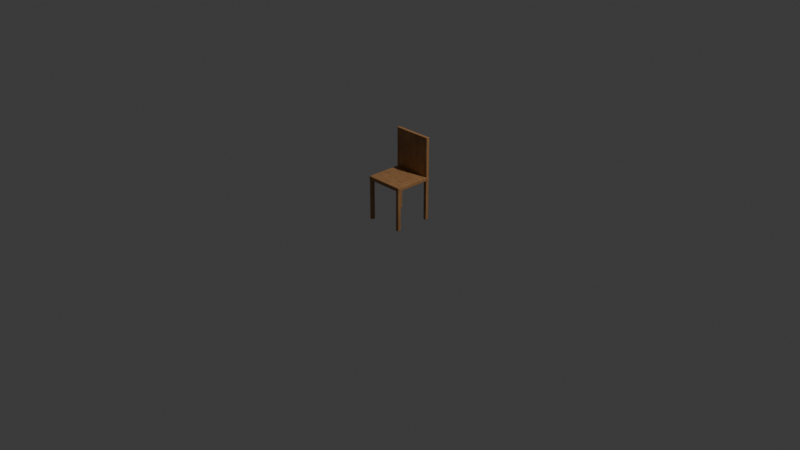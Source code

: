 # Source: cadeira.blend  (saved by Blender 5.2.45; exported with 4.5.12 LTS)
import bpy
from mathutils import Matrix  # noqa: F401  (used for matrix-valued properties, if any)

bpy.ops.wm.read_factory_settings(use_empty=True)
scene = bpy.context.scene
scene.name = 'Scene'

# ---- collections
col_collection = bpy.data.collections.new('Collection'); scene.collection.children.link(col_collection)

# ---- materials (node trees are filled in below, after node groups)
mat_madeira_carvalho = bpy.data.materials.new('madeira carvalho')

# ---- material node trees
mat_madeira_carvalho.use_nodes = True; mat_madeira_carvalho.node_tree.nodes.clear()
_N = mat_madeira_carvalho.node_tree.nodes; _L = mat_madeira_carvalho.node_tree.links
n0 = _N.new('ShaderNodeBsdfPrincipled'); n0.name = 'Principled BSDF'; n0.location = (-150, 139)
n0.inputs[2].default_value = 0.55
n0.inputs[10].default_value = 0.005
n0.inputs[19].default_value = 0.1
n1 = _N.new('ShaderNodeOutputMaterial'); n1.name = 'Material Output'; n1.location = (195, 136)
n2 = _N.new('ShaderNodeTexNoise'); n2.name = 'Noise Texture'; n2.location = (-686, 116)
n2.width = 160
n2.inputs[3].default_value = 3.0
n2.inputs[4].default_value = 0.65
n2.inputs[8].default_value = 0.3
n3 = _N.new('ShaderNodeValToRGB'); n3.name = 'Color Ramp'; n3.location = (-446, 61)
while len(n3.color_ramp.elements) > 1: n3.color_ramp.elements.remove(n3.color_ramp.elements[-1])
n3.color_ramp.elements[0].position = 0.0; n3.color_ramp.elements[0].color = (0.162, 0.05951, 0.0185, 1.0)
_e = n3.color_ramp.elements.new(1.0); _e.color = (0.5841, 0.314, 0.1301, 1.0)
n4 = _N.new('ShaderNodeTexCoord'); n4.name = 'Texture Coordinate'; n4.location = (-1191, 108)
n5 = _N.new('ShaderNodeMapping'); n5.name = 'Mapping'; n5.location = (-948, 103)
n5.inputs[3].default_value = (1.0, 8.0, 1.0)
n6 = _N.new('ShaderNodeBump'); n6.name = 'Bump'; n6.location = (-456, -261)
n6.inputs[0].default_value = 0.1
_L.new(n0.outputs[0], n1.inputs[0])
_L.new(n2.outputs[0], n3.inputs[0])
_L.new(n3.outputs[0], n0.inputs[0])
_L.new(n4.outputs[0], n5.inputs[0])
_L.new(n5.outputs[0], n2.inputs[0])
_L.new(n2.outputs[0], n6.inputs[3])
_L.new(n6.outputs[0], n0.inputs[5])
n1.is_active_output = True

# ---- world
world_world = bpy.data.worlds.new('World'); scene.world = world_world
world_world.use_nodes = True; world_world.node_tree.nodes.clear()
_N = world_world.node_tree.nodes; _L = world_world.node_tree.links
n0 = _N.new('ShaderNodeOutputWorld'); n0.name = 'World Output'; n0.location = (200, 100)
n1 = _N.new('ShaderNodeBackground'); n1.name = 'Background'; n1.location = (-200, 100)
n1.inputs[0].default_value = (0.05088, 0.05088, 0.05088, 1.0)
_L.new(n1.outputs[0], n0.inputs[0])
n0.is_active_output = True
world_world.color = (0.05088, 0.05088, 0.05088)
world_world.sun_shadow_jitter_overblur = 0.0

# ---- cameras
cam_camera = bpy.data.cameras.new('Camera')
cam_camera.clip_end = 100.0
cam_camera.ortho_scale = 7.314

# ---- lights
light_light = bpy.data.lights.new('Light', 'POINT')
light_light.energy = 1000.0
light_light.shadow_soft_size = 0.1

# ---- meshes
me_cube_001 = bpy.data.meshes.new('Cube.001')
me_cube_001.from_pydata([(-0.21, -0.21, 0.43), (-0.21, -0.21, 0.47), (-0.21, 0.21, 0.43), (-0.21, 0.21, 0.47), (0.21, -0.21, 0.43), (0.21, -0.21, 0.47), (0.21, 0.21, 0.43), (0.21, 0.21, 0.47), (0.1725, 0.1725, 0.0), (0.1725, 0.1725, 0.45), (0.1725, 0.2075, 0.0), (0.1725, 0.2075, 0.45), (0.2075, 0.1725, 0.0), (0.2075, 0.1725, 0.45), (0.2075, 0.2075, 0.0), (0.2075, 0.2075, 0.45), (-0.1725, 0.1725, 0.0), (-0.1725, 0.1725, 0.45), (-0.1725, 0.2075, 0.0), (-0.1725, 0.2075, 0.45), (-0.2075, 0.1725, 0.0), (-0.2075, 0.1725, 0.45), (-0.2075, 0.2075, 0.0), (-0.2075, 0.2075, 0.45), (0.1725, -0.1725, 0.0), (0.1725, -0.1725, 0.45), (0.1725, -0.2075, 0.0), (0.1725, -0.2075, 0.45), (0.2075, -0.1725, 0.0), (0.2075, -0.1725, 0.45), (0.2075, -0.2075, 0.0), (0.2075, -0.2075, 0.45), (-0.1725, -0.1725, 0.0), (-0.1725, -0.1725, 0.45), (-0.1725, -0.2075, 0.0), (-0.1725, -0.2075, 0.45), (-0.2075, -0.1725, 0.0), (-0.2075, -0.1725, 0.45), (-0.2075, -0.2075, 0.0), (-0.2075, -0.2075, 0.45), (-0.21, 0.1725, 0.47), (-0.21, 0.1725, 0.89), (-0.21, 0.2075, 0.47), (-0.21, 0.2075, 0.89), (0.21, 0.1725, 0.47), (0.21, 0.1725, 0.89), (0.21, 0.2075, 0.47), (0.21, 0.2075, 0.89)], [], [(0, 1, 3, 2), (2, 3, 7, 6), (6, 7, 5, 4), (4, 5, 1, 0), (2, 6, 4, 0), (7, 3, 1, 5), (8, 9, 11, 10), (10, 11, 15, 14), (14, 15, 13, 12), (12, 13, 9, 8), (10, 14, 12, 8), (15, 11, 9, 13), (16, 18, 19, 17), (18, 22, 23, 19), (22, 20, 21, 23), (20, 16, 17, 21), (18, 16, 20, 22), (23, 21, 17, 19), (24, 26, 27, 25), (26, 30, 31, 27), (30, 28, 29, 31), (28, 24, 25, 29), (26, 24, 28, 30), (31, 29, 25, 27), (32, 33, 35, 34), (34, 35, 39, 38), (38, 39, 37, 36), (36, 37, 33, 32), (34, 38, 36, 32), (39, 35, 33, 37), (40, 41, 43, 42), (42, 43, 47, 46), (46, 47, 45, 44), (44, 45, 41, 40), (42, 46, 44, 40), (47, 43, 41, 45)])
_uv = me_cube_001.uv_layers.new(name='UVMap')
_uv.uv.foreach_set('vector', [0.375, 0.0, 0.625, 0.0, 0.625, 0.25, 0.375, 0.25, 0.375, 0.25, 0.625, 0.25, 0.625, 0.5, 0.375, 0.5, 0.375, 0.5, 0.625, 0.5, 0.625, 0.75, 0.375, 0.75, 0.375, 0.75, 0.625, 0.75, 0.625, 1.0, 0.375, 1.0, 0.125, 0.5, 0.375, 0.5, 0.375, 0.75, 0.125, 0.75, 0.625, 0.5, 0.875, 0.5, 0.875, 0.75, 0.625, 0.75, 0.375, 0.0, 0.625, 0.0, 0.625, 0.25, 0.375, 0.25, 0.375, 0.25, 0.625, 0.25, 0.625, 0.5, 0.375, 0.5, 0.375, 0.5, 0.625, 0.5, 0.625, 0.75, 0.375, 0.75, 0.375, 0.75, 0.625, 0.75, 0.625, 1.0, 0.375, 1.0, 0.125, 0.5, 0.375, 0.5, 0.375, 0.75, 0.125, 0.75, 0.625, 0.5, 0.875, 0.5, 0.875, 0.75, 0.625, 0.75, 0.375, 0.0, 0.375, 0.25, 0.625, 0.25, 0.625, 0.0, 0.375, 0.25, 0.375, 0.5, 0.625, 0.5, 0.625, 0.25, 0.375, 0.5, 0.375, 0.75, 0.625, 0.75, 0.625, 0.5, 0.375, 0.75, 0.375, 1.0, 0.625, 1.0, 0.625, 0.75, 0.125, 0.5, 0.125, 0.75, 0.375, 0.75, 0.375, 0.5, 0.625, 0.5, 0.625, 0.75, 0.875, 0.75, 0.875, 0.5, 0.375, 0.0, 0.375, 0.25, 0.625, 0.25, 0.625, 0.0, 0.375, 0.25, 0.375, 0.5, 0.625, 0.5, 0.625, 0.25, 0.375, 0.5, 0.375, 0.75, 0.625, 0.75, 0.625, 0.5, 0.375, 0.75, 0.375, 1.0, 0.625, 1.0, 0.625, 0.75, 0.125, 0.5, 0.125, 0.75, 0.375, 0.75, 0.375, 0.5, 0.625, 0.5, 0.625, 0.75, 0.875, 0.75, 0.875, 0.5, 0.375, 0.0, 0.625, 0.0, 0.625, 0.25, 0.375, 0.25, 0.375, 0.25, 0.625, 0.25, 0.625, 0.5, 0.375, 0.5, 0.375, 0.5, 0.625, 0.5, 0.625, 0.75, 0.375, 0.75, 0.375, 0.75, 0.625, 0.75, 0.625, 1.0, 0.375, 1.0, 0.125, 0.5, 0.375, 0.5, 0.375, 0.75, 0.125, 0.75, 0.625, 0.5, 0.875, 0.5, 0.875, 0.75, 0.625, 0.75, 0.375, 0.0, 0.625, 0.0, 0.625, 0.25, 0.375, 0.25, 0.375, 0.25, 0.625, 0.25, 0.625, 0.5, 0.375, 0.5, 0.375, 0.5, 0.625, 0.5, 0.625, 0.75, 0.375, 0.75, 0.375, 0.75, 0.625, 0.75, 0.625, 1.0, 0.375, 1.0, 0.125, 0.5, 0.375, 0.5, 0.375, 0.75, 0.125, 0.75, 0.625, 0.5, 0.875, 0.5, 0.875, 0.75, 0.625, 0.75])
me_cube_001.materials.append(mat_madeira_carvalho)
me_cube_001.update()

# ---- objects
ob_light = bpy.data.objects.new('Light', light_light)
ob_camera = bpy.data.objects.new('Camera', cam_camera)
ob_assento = bpy.data.objects.new('Assento', me_cube_001)

# ---- transforms, parenting, visibility, modifiers, constraints
ob_light.location = (4.076, 1.005, 5.904)
ob_light.rotation_euler = (0.6503, 0.05522, 1.866)
ob_light.lock_rotations_4d = False
ob_light.empty_display_type = 'ARROWS'
ob_light.color = (0.0, 0.0, 0.0, 0.0)
ob_light.lineart.crease_threshold = 0.0
ob_camera.location = (7.359, -6.926, 4.958)
ob_camera.rotation_euler = (1.109, 0.0, 0.8149)
ob_camera.lock_rotations_4d = False
ob_camera.empty_display_type = 'ARROWS'
ob_camera.color = (0.0, 0.0, 0.0, 0.0)
ob_camera.display_type = 'WIRE'
ob_camera.lineart.crease_threshold = 0.0
ob_assento.location = (0.0, 0.0, 0.0)
_m = ob_assento.modifiers.new('Bevel', 'BEVEL')
_m.width = 0.004
_m.width_pct = 0.004
_m.segments = 2

# ---- collection membership
col_collection.objects.link(ob_light)
col_collection.objects.link(ob_camera)
col_collection.objects.link(ob_assento)

# ---- scene / render settings (as saved in the file)
scene.camera = ob_camera
scene.frame_start = 1; scene.frame_end = 250; scene.frame_set(1)
scene.render.engine = 'BLENDER_EEVEE_NEXT'
scene.render.bake_bias = 0.0
scene.render.bake_samples = 0
scene.render.compositor_device = 'GPU'
scene.eevee.use_volume_custom_range = False
scene.eevee.fast_gi_thickness_near = 0.1
scene.eevee.fast_gi_thickness_far = 0.0
scene.eevee.ray_tracing_options.screen_trace_thickness = 0.1
bpy.context.view_layer.update()
